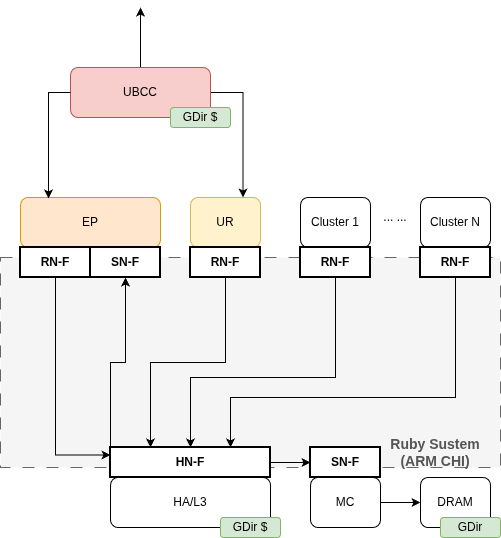

The diagram above was exported from draw.io. Its source (the exported page's mxGraphModel, read from the mxfile embedded in the PNG):
<mxGraphModel dx="2052" dy="1162" grid="1" gridSize="10" guides="1" tooltips="1" connect="1" arrows="1" fold="1" page="1" pageScale="1" pageWidth="827" pageHeight="1169" math="0" shadow="0">
  <root>
    <mxCell id="0" />
    <mxCell id="1" parent="0" />
    <mxCell id="2" parent="1" style="rounded=0;whiteSpace=wrap;html=1;fillColor=#f5f5f5;fontColor=#333333;strokeColor=#666666;dashed=1;dashPattern=12 12;" value="" vertex="1">
      <mxGeometry height="210" width="500" x="40" y="800" as="geometry" />
    </mxCell>
    <mxCell id="3" parent="1" style="rounded=1;whiteSpace=wrap;html=1;fontStyle=1;fillColor=#ffe6cc;strokeColor=#d79b00;" value="&lt;span style=&quot;font-weight: normal;&quot;&gt;EP&lt;/span&gt;" vertex="1">
      <mxGeometry height="50" width="140" x="60" y="740" as="geometry" />
    </mxCell>
    <mxCell id="4" parent="1" style="rounded=1;whiteSpace=wrap;html=1;fillColor=#fff2cc;strokeColor=#d6b656;" value="UR" vertex="1">
      <mxGeometry height="50" width="70" x="230" y="740" as="geometry" />
    </mxCell>
    <mxCell id="5" parent="1" style="rounded=1;whiteSpace=wrap;html=1;" value="Cluster 1" vertex="1">
      <mxGeometry height="50" width="70" x="340" y="740" as="geometry" />
    </mxCell>
    <mxCell id="6" parent="1" style="rounded=1;whiteSpace=wrap;html=1;" value="Cluster N" vertex="1">
      <mxGeometry height="50" width="70" x="460" y="740" as="geometry" />
    </mxCell>
    <mxCell id="7" parent="1" style="rounded=1;whiteSpace=wrap;html=1;" value="HA/L3" vertex="1">
      <mxGeometry height="50" width="160" x="150" y="1020" as="geometry" />
    </mxCell>
    <mxCell id="8" edge="1" parent="1" source="9" style="edgeStyle=orthogonalEdgeStyle;rounded=0;orthogonalLoop=1;jettySize=auto;html=1;exitX=1;exitY=0.5;exitDx=0;exitDy=0;entryX=0;entryY=0.5;entryDx=0;entryDy=0;" target="10">
      <mxGeometry relative="1" as="geometry" />
    </mxCell>
    <mxCell id="9" parent="1" style="rounded=1;whiteSpace=wrap;html=1;" value="MC" vertex="1">
      <mxGeometry height="50" width="70" x="350" y="1020" as="geometry" />
    </mxCell>
    <mxCell id="10" parent="1" style="rounded=1;whiteSpace=wrap;html=1;" value="DRAM" vertex="1">
      <mxGeometry height="50" width="70" x="460" y="1020" as="geometry" />
    </mxCell>
    <mxCell id="11" parent="1" style="text;html=1;whiteSpace=wrap;strokeColor=none;fillColor=none;align=center;verticalAlign=middle;rounded=0;" value="... ..." vertex="1">
      <mxGeometry height="30" width="60" x="405" y="745" as="geometry" />
    </mxCell>
    <mxCell id="12" edge="1" parent="1" source="13" style="edgeStyle=orthogonalEdgeStyle;rounded=0;orthogonalLoop=1;jettySize=auto;html=1;exitX=0.5;exitY=1;exitDx=0;exitDy=0;entryX=0;entryY=0.25;entryDx=0;entryDy=0;" target="23">
      <mxGeometry relative="1" as="geometry" />
    </mxCell>
    <mxCell id="13" parent="1" style="rounded=0;whiteSpace=wrap;html=1;fontStyle=1;strokeWidth=2;" value="RN-F" vertex="1">
      <mxGeometry height="30" width="70" x="60" y="790" as="geometry" />
    </mxCell>
    <mxCell id="14" parent="1" style="rounded=0;whiteSpace=wrap;html=1;fontStyle=1;strokeWidth=2;" value="SN-F" vertex="1">
      <mxGeometry height="30" width="70" x="130" y="790" as="geometry" />
    </mxCell>
    <mxCell id="15" edge="1" parent="1" source="16" style="edgeStyle=orthogonalEdgeStyle;rounded=0;orthogonalLoop=1;jettySize=auto;html=1;exitX=0.5;exitY=1;exitDx=0;exitDy=0;entryX=0.25;entryY=0;entryDx=0;entryDy=0;" target="23">
      <mxGeometry relative="1" as="geometry" />
    </mxCell>
    <mxCell id="16" parent="1" style="rounded=0;whiteSpace=wrap;html=1;fontStyle=1;strokeWidth=2;" value="RN-F" vertex="1">
      <mxGeometry height="30" width="70" x="230" y="790" as="geometry" />
    </mxCell>
    <mxCell id="17" edge="1" parent="1" source="18" style="edgeStyle=orthogonalEdgeStyle;rounded=0;orthogonalLoop=1;jettySize=auto;html=1;exitX=0.5;exitY=1;exitDx=0;exitDy=0;entryX=0.5;entryY=0;entryDx=0;entryDy=0;" target="23">
      <mxGeometry relative="1" as="geometry">
        <Array as="points">
          <mxPoint x="375" y="920" />
          <mxPoint x="230" y="920" />
        </Array>
      </mxGeometry>
    </mxCell>
    <mxCell id="18" parent="1" style="rounded=0;whiteSpace=wrap;html=1;fontStyle=1;strokeWidth=2;" value="RN-F" vertex="1">
      <mxGeometry height="30" width="70" x="340" y="790" as="geometry" />
    </mxCell>
    <mxCell id="19" edge="1" parent="1" source="20" style="edgeStyle=orthogonalEdgeStyle;rounded=0;orthogonalLoop=1;jettySize=auto;html=1;exitX=0.5;exitY=1;exitDx=0;exitDy=0;entryX=0.75;entryY=0;entryDx=0;entryDy=0;" target="23">
      <mxGeometry relative="1" as="geometry">
        <Array as="points">
          <mxPoint x="495" y="940" />
          <mxPoint x="270" y="940" />
        </Array>
      </mxGeometry>
    </mxCell>
    <mxCell id="20" parent="1" style="rounded=0;whiteSpace=wrap;html=1;fontStyle=1;strokeWidth=2;" value="RN-F" vertex="1">
      <mxGeometry height="30" width="70" x="460" y="790" as="geometry" />
    </mxCell>
    <mxCell id="21" edge="1" parent="1" source="23" style="edgeStyle=orthogonalEdgeStyle;rounded=0;orthogonalLoop=1;jettySize=auto;html=1;exitX=0;exitY=0;exitDx=0;exitDy=0;entryX=0.5;entryY=1;entryDx=0;entryDy=0;" target="14">
      <mxGeometry relative="1" as="geometry" />
    </mxCell>
    <mxCell id="22" edge="1" parent="1" source="23" style="edgeStyle=orthogonalEdgeStyle;rounded=0;orthogonalLoop=1;jettySize=auto;html=1;exitX=1;exitY=0.5;exitDx=0;exitDy=0;" target="24">
      <mxGeometry relative="1" as="geometry" />
    </mxCell>
    <mxCell id="23" parent="1" style="rounded=0;whiteSpace=wrap;html=1;fontStyle=1;strokeWidth=2;" value="HN-F" vertex="1">
      <mxGeometry height="30" width="160" x="150" y="990" as="geometry" />
    </mxCell>
    <mxCell id="24" parent="1" style="rounded=0;whiteSpace=wrap;html=1;fontStyle=1;strokeWidth=2;" value="SN-F" vertex="1">
      <mxGeometry height="30" width="70" x="350" y="990" as="geometry" />
    </mxCell>
    <mxCell id="25" parent="1" style="rounded=1;whiteSpace=wrap;html=1;fillColor=#d5e8d4;strokeColor=#82b366;" value="GDir $" vertex="1">
      <mxGeometry height="20" width="60" x="260" y="1060" as="geometry" />
    </mxCell>
    <mxCell id="26" parent="1" style="rounded=1;whiteSpace=wrap;html=1;fillColor=#d5e8d4;strokeColor=#82b366;" value="GDir" vertex="1">
      <mxGeometry height="20" width="60" x="480" y="1060" as="geometry" />
    </mxCell>
    <mxCell id="27" parent="1" style="text;html=1;whiteSpace=wrap;strokeColor=none;fillColor=none;align=center;verticalAlign=middle;rounded=0;" value="&lt;b&gt;&lt;font style=&quot;font-size: 14px; color: rgb(85, 85, 85);&quot;&gt;Ruby Sustem&lt;/font&gt;&lt;/b&gt;&lt;div&gt;&lt;b&gt;&lt;font style=&quot;font-size: 14px; color: rgb(85, 85, 85);&quot;&gt;(ARM CHI)&lt;/font&gt;&lt;/b&gt;&lt;/div&gt;" vertex="1">
      <mxGeometry height="30" width="110" x="420" y="980" as="geometry" />
    </mxCell>
    <mxCell id="28" edge="1" parent="1" source="30" style="edgeStyle=orthogonalEdgeStyle;rounded=0;orthogonalLoop=1;jettySize=auto;html=1;exitX=1;exitY=0.5;exitDx=0;exitDy=0;entryX=0.75;entryY=0;entryDx=0;entryDy=0;" target="4">
      <mxGeometry relative="1" as="geometry" />
    </mxCell>
    <mxCell id="29" edge="1" parent="1" source="30" style="edgeStyle=orthogonalEdgeStyle;rounded=0;orthogonalLoop=1;jettySize=auto;html=1;exitX=0.5;exitY=0;exitDx=0;exitDy=0;">
      <mxGeometry relative="1" as="geometry">
        <mxPoint x="180" y="550" as="targetPoint" />
      </mxGeometry>
    </mxCell>
    <mxCell id="30" parent="1" style="rounded=1;whiteSpace=wrap;html=1;fontStyle=1;fillColor=#f8cecc;strokeColor=#b85450;" value="&lt;span style=&quot;font-weight: normal;&quot;&gt;UBCC&lt;/span&gt;" vertex="1">
      <mxGeometry height="50" width="140" x="110" y="610" as="geometry" />
    </mxCell>
    <mxCell id="31" edge="1" parent="1" source="30" style="edgeStyle=orthogonalEdgeStyle;rounded=0;orthogonalLoop=1;jettySize=auto;html=1;exitX=0;exitY=0.5;exitDx=0;exitDy=0;entryX=0.2;entryY=0.02;entryDx=0;entryDy=0;entryPerimeter=0;" target="3">
      <mxGeometry relative="1" as="geometry" />
    </mxCell>
    <mxCell id="32" parent="1" style="rounded=1;whiteSpace=wrap;html=1;fillColor=#d5e8d4;strokeColor=#82b366;" value="GDir $" vertex="1">
      <mxGeometry height="20" width="60" x="210" y="650" as="geometry" />
    </mxCell>
  </root>
</mxGraphModel>